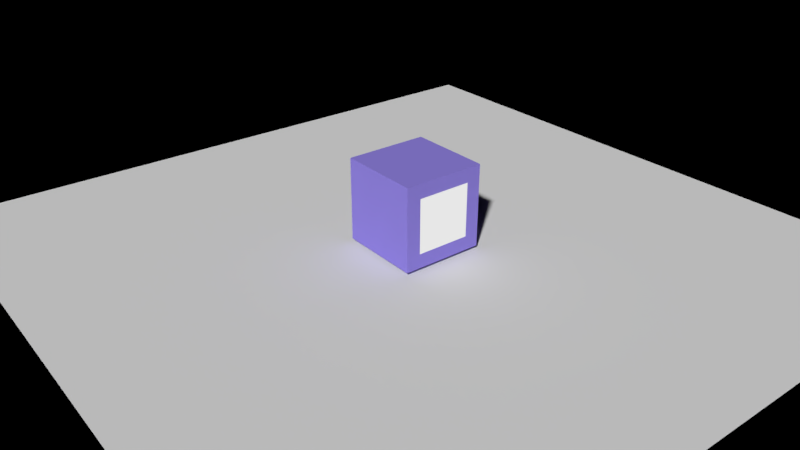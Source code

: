 # Source: cropLight.blend  (saved by Blender 2.79.0; exported with 4.5.12 LTS)
import bpy
from mathutils import Matrix  # noqa: F401  (used for matrix-valued properties, if any)

bpy.ops.wm.read_factory_settings(use_empty=True)
scene = bpy.context.scene
scene.name = 'Scene'

# ---- collections
col_collection_1 = bpy.data.collections.new('Collection 1'); scene.collection.children.link(col_collection_1)

# ---- materials (node trees are filled in below, after node groups)
mat_material = bpy.data.materials.new('Material')
mat_material.alpha_threshold = 0.0
mat_material.roughness = 0.5
mat_material.line_color = (0.0, 0.0, 0.0, 1.0)
mat_material_001 = bpy.data.materials.new('Material.001')
mat_material_001.alpha_threshold = 0.0
mat_material_001.roughness = 0.5

# ---- material node trees
mat_material.use_nodes = True; mat_material.node_tree.nodes.clear()
_N = mat_material.node_tree.nodes; _L = mat_material.node_tree.links
n0 = _N.new('ShaderNodeOutputMaterial'); n0.name = 'Material Output'; n0.location = (300, 300)
n1 = _N.new('ShaderNodeEmission'); n1.name = 'Emission'; n1.location = (10, 300)
n1.inputs[0].default_value = (0.8, 0.8, 0.8, 1.0)
_L.new(n1.outputs[0], n0.inputs[0])
n0.is_active_output = True
mat_material_001.use_nodes = True; mat_material_001.node_tree.nodes.clear()
_N = mat_material_001.node_tree.nodes; _L = mat_material_001.node_tree.links
n0 = _N.new('ShaderNodeOutputMaterial'); n0.name = 'Material Output'; n0.location = (300, 300)
n1 = _N.new('ShaderNodeBsdfDiffuse'); n1.name = 'Diffuse BSDF'; n1.location = (10, 300)
n1.inputs[0].default_value = (0.306, 0.2444, 0.8, 1.0)
_L.new(n1.outputs[0], n0.inputs[0])
n0.is_active_output = True

# ---- world
world_world = bpy.data.worlds.new('World'); scene.world = world_world
world_world.use_nodes = True; world_world.node_tree.nodes.clear()
_N = world_world.node_tree.nodes; _L = world_world.node_tree.links
n0 = _N.new('ShaderNodeOutputWorld'); n0.name = 'World Output'; n0.location = (300, 300)
n1 = _N.new('ShaderNodeBackground'); n1.name = 'Background'; n1.location = (10, 300)
n1.inputs[0].default_value = (0.0, 0.0, 0.0, 1.0)
_L.new(n1.outputs[0], n0.inputs[0])
n0.is_active_output = True
world_world.color = (0.0, 0.0, 0.0)
world_world.use_sun_shadow = False
world_world.sun_shadow_jitter_overblur = 0.0
world_world.cycles.sampling_method = 'MANUAL'

# ---- cameras
cam_camera = bpy.data.cameras.new('Camera')
cam_camera.clip_end = 100.0
cam_camera.lens = 35.0
cam_camera.sensor_width = 32.0
cam_camera.sensor_height = 18.0
cam_camera.ortho_scale = 7.314
cam_camera.dof.focus_distance = 0.0

# ---- meshes
me_plane = bpy.data.meshes.new('Plane')
me_plane.from_pydata([(-1.0, -1.0, 0.0), (1.0, -1.0, 0.0), (-1.0, 1.0, 0.0), (1.0, 1.0, 0.0)], [], [(0, 1, 3, 2)])
me_plane.use_remesh_preserve_volume = False
me_plane.use_remesh_preserve_attributes = False
me_plane.use_mirror_vertex_groups = False
me_plane.update()
me_cube = bpy.data.meshes.new('Cube')
me_cube.from_pydata([(1.0, 1.0, -1.0), (1.0, -1.0, -1.0), (-1.0, -1.0, -1.0), (-1.0, 1.0, -1.0), (1.0, 1.0, 1.0), (1.0, -1.0, 1.0), (-1.0, -1.0, 1.0), (-1.0, 1.0, 1.0), (1.0, 0.6556, -0.6556), (1.0, -0.6556, -0.6556), (1.0, 0.6556, 0.6556), (1.0, -0.6556, 0.6556)], [], [(0, 1, 2, 3), (4, 7, 6, 5), (4, 5, 11, 10), (1, 5, 6, 2), (2, 6, 7, 3), (4, 0, 3, 7), (8, 10, 11, 9), (5, 1, 9, 11), (0, 4, 10, 8), (1, 0, 8, 9)])
me_cube.polygons.foreach_set('material_index', [1, 1, 1, 1, 1, 1, 0, 1, 1, 1])
me_cube.materials.append(mat_material)
me_cube.materials.append(mat_material_001)
me_cube.use_remesh_preserve_volume = False
me_cube.use_remesh_preserve_attributes = False
me_cube.use_mirror_vertex_groups = False
me_cube.update()

# ---- objects
ob_plane = bpy.data.objects.new('Plane', me_plane)
ob_cube = bpy.data.objects.new('Cube', me_cube)
ob_camera = bpy.data.objects.new('Camera', cam_camera)

# ---- transforms, parenting, visibility, modifiers, constraints
ob_plane.location = (0.0, 0.0, 0.0)
ob_plane.scale = (8.127, 8.127, 8.127)
ob_plane.lineart.crease_threshold = 0.0
ob_cube.location = (0.0, 0.0, 1.098)
ob_cube.lock_rotations_4d = False
ob_cube.empty_display_type = 'ARROWS'
ob_cube.lineart.crease_threshold = 0.0
ob_camera.location = (13.51, -11.07, 9.66)
ob_camera.rotation_euler = (1.089, -6.39e-06, 0.9026)
ob_camera.lock_rotations_4d = False
ob_camera.empty_display_type = 'ARROWS'
ob_camera.color = (0.0, 0.0, 0.0, 0.0)
ob_camera.display_type = 'WIRE'
ob_camera.lineart.crease_threshold = 0.0

# ---- collection membership
col_collection_1.objects.link(ob_plane)
col_collection_1.objects.link(ob_cube)
col_collection_1.objects.link(ob_camera)

# ---- scene / render settings (as saved in the file)
scene.camera = ob_camera
scene.frame_start = 1; scene.frame_end = 250; scene.frame_set(1)
scene.render.engine = 'CYCLES'
scene.render.resolution_percentage = 50
scene.render.dither_intensity = 0.0
scene.render.film_transparent = True
scene.cycles.use_denoising = False
scene.cycles.samples = 128
scene.cycles.sampling_pattern = 'TABULATED_SOBOL'
scene.cycles.use_adaptive_sampling = False
scene.cycles.use_light_tree = False
scene.cycles.blur_glossy = 0.0
scene.cycles.sample_clamp_indirect = 0.0
scene.view_settings.view_transform = 'Standard'
bpy.context.view_layer.update()

# ---- added for rendering (the .blend has no usable light): sun
light_auto_sun = bpy.data.lights.new('AutoSun', 'SUN')
light_auto_sun.energy = 3.0
light_auto_sun.angle = 0.0523599
ob_auto_sun = bpy.data.objects.new('AutoSun', light_auto_sun)
scene.collection.objects.link(ob_auto_sun)
ob_auto_sun.rotation_euler = (0.872665, 0.174533, 0.523599)
bpy.context.view_layer.update()
